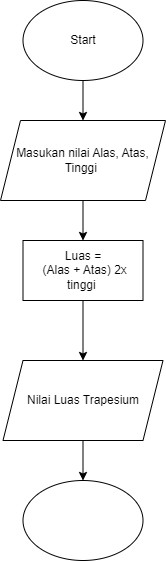

The diagram above was exported from draw.io. Its source (the exported page's mxGraphModel, read from the mxfile embedded in the PNG):
<mxGraphModel dx="868" dy="450" grid="1" gridSize="10" guides="1" tooltips="1" connect="1" arrows="1" fold="1" page="1" pageScale="1" pageWidth="850" pageHeight="1100" math="0" shadow="0">
  <root>
    <mxCell id="0" />
    <mxCell id="1" parent="0" />
    <mxCell id="-LWw5FW2jk2UwBNg4e1O-3" style="edgeStyle=orthogonalEdgeStyle;rounded=0;orthogonalLoop=1;jettySize=auto;html=1;exitX=0.5;exitY=1;exitDx=0;exitDy=0;entryX=0.5;entryY=0;entryDx=0;entryDy=0;" edge="1" parent="1" source="-LWw5FW2jk2UwBNg4e1O-1" target="-LWw5FW2jk2UwBNg4e1O-2">
      <mxGeometry relative="1" as="geometry" />
    </mxCell>
    <mxCell id="-LWw5FW2jk2UwBNg4e1O-1" value="Start" style="ellipse;whiteSpace=wrap;html=1;" vertex="1" parent="1">
      <mxGeometry x="377.5" y="40" width="120" height="80" as="geometry" />
    </mxCell>
    <mxCell id="-LWw5FW2jk2UwBNg4e1O-6" style="edgeStyle=orthogonalEdgeStyle;rounded=0;orthogonalLoop=1;jettySize=auto;html=1;exitX=0.5;exitY=1;exitDx=0;exitDy=0;entryX=0.5;entryY=0;entryDx=0;entryDy=0;" edge="1" parent="1" source="-LWw5FW2jk2UwBNg4e1O-2" target="-LWw5FW2jk2UwBNg4e1O-4">
      <mxGeometry relative="1" as="geometry" />
    </mxCell>
    <mxCell id="-LWw5FW2jk2UwBNg4e1O-2" value="Masukan nilai Alas, Atas, Tinggi&amp;nbsp;" style="shape=parallelogram;perimeter=parallelogramPerimeter;whiteSpace=wrap;html=1;fixedSize=1;" vertex="1" parent="1">
      <mxGeometry x="355" y="160" width="165" height="80" as="geometry" />
    </mxCell>
    <mxCell id="-LWw5FW2jk2UwBNg4e1O-7" style="edgeStyle=orthogonalEdgeStyle;rounded=0;orthogonalLoop=1;jettySize=auto;html=1;exitX=0.5;exitY=1;exitDx=0;exitDy=0;entryX=0.5;entryY=0;entryDx=0;entryDy=0;" edge="1" parent="1" source="-LWw5FW2jk2UwBNg4e1O-4" target="-LWw5FW2jk2UwBNg4e1O-5">
      <mxGeometry relative="1" as="geometry" />
    </mxCell>
    <mxCell id="-LWw5FW2jk2UwBNg4e1O-4" value="Luas =&lt;br&gt;&amp;nbsp;(Alas + Atas) 2x&lt;br&gt;tinggi&amp;nbsp;" style="rounded=0;whiteSpace=wrap;html=1;" vertex="1" parent="1">
      <mxGeometry x="377.5" y="280" width="120" height="60" as="geometry" />
    </mxCell>
    <mxCell id="-LWw5FW2jk2UwBNg4e1O-9" style="edgeStyle=orthogonalEdgeStyle;rounded=0;orthogonalLoop=1;jettySize=auto;html=1;exitX=0.5;exitY=1;exitDx=0;exitDy=0;" edge="1" parent="1" source="-LWw5FW2jk2UwBNg4e1O-5" target="-LWw5FW2jk2UwBNg4e1O-8">
      <mxGeometry relative="1" as="geometry" />
    </mxCell>
    <mxCell id="-LWw5FW2jk2UwBNg4e1O-5" value="Nilai Luas Trapesium" style="shape=parallelogram;perimeter=parallelogramPerimeter;whiteSpace=wrap;html=1;fixedSize=1;" vertex="1" parent="1">
      <mxGeometry x="357.5" y="400" width="160" height="80" as="geometry" />
    </mxCell>
    <mxCell id="-LWw5FW2jk2UwBNg4e1O-8" value="" style="ellipse;whiteSpace=wrap;html=1;" vertex="1" parent="1">
      <mxGeometry x="377.5" y="520" width="120" height="80" as="geometry" />
    </mxCell>
  </root>
</mxGraphModel>